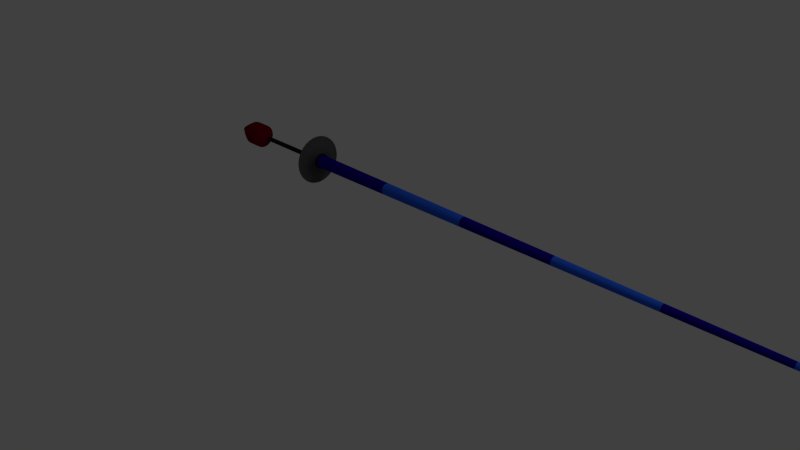# Source: blue_lance.blend  (saved by Blender 2.75.0; exported with 4.5.12 LTS)
import bpy
from mathutils import Matrix  # noqa: F401  (used for matrix-valued properties, if any)

bpy.ops.wm.read_factory_settings(use_empty=True)
scene = bpy.context.scene
scene.name = 'Scene'

# ---- collections
col_collection_1 = bpy.data.collections.new('Collection 1'); scene.collection.children.link(col_collection_1)

# ---- materials (node trees are filled in below, after node groups)
mat_base_metal = bpy.data.materials.new('Base Metal')
mat_base_metal.alpha_threshold = 0.0
mat_base_metal.use_transparent_shadow = False
mat_base_metal.diffuse_color = (0.08714, 0.08353, 0.08428, 1.0)
mat_base_metal.specular_color = (0.967, 0.8795, 1.0)
mat_base_metal.roughness = 0.5
mat_dark_stripes_002 = bpy.data.materials.new('Dark Stripes.002')
mat_dark_stripes_002.alpha_threshold = 0.0
mat_dark_stripes_002.use_transparent_shadow = False
mat_dark_stripes_002.diffuse_color = (0.009094, 0.0, 0.2957, 1.0)
mat_dark_stripes_002.specular_color = (0.01754, 0.0, 1.0)
mat_dark_stripes_002.roughness = 0.5
mat_material_001 = bpy.data.materials.new('Material.001')
mat_material_001.alpha_threshold = 0.0
mat_material_001.use_transparent_shadow = False
mat_material_001.diffuse_color = (0.02259, 0.1147, 0.8, 1.0)
mat_material_001.specular_color = (0.1728, 0.4327, 1.0)
mat_material_001.roughness = 0.5
mat_black_bits = bpy.data.materials.new('Black Bits')
mat_black_bits.alpha_threshold = 0.0
mat_black_bits.use_transparent_shadow = False
mat_black_bits.diffuse_color = (0.01739, 0.01739, 0.01739, 1.0)
mat_black_bits.specular_color = (0.1523, 0.1523, 0.1523)
mat_black_bits.roughness = 0.5
mat_rubber_bits = bpy.data.materials.new('Rubber Bits')
mat_rubber_bits.alpha_threshold = 0.0
mat_rubber_bits.use_transparent_shadow = False
mat_rubber_bits.diffuse_color = (0.1734, 2.183e-05, 0.009909, 1.0)
mat_rubber_bits.specular_color = (0.214, 0.0, 0.007409)
mat_rubber_bits.roughness = 0.5

# ---- material node trees

# ---- world
world_world = bpy.data.worlds.new('World'); scene.world = world_world
world_world.color = (0.05088, 0.05088, 0.05088)
world_world.use_sun_shadow = False
world_world.sun_shadow_jitter_overblur = 0.0
world_world.cycles.sampling_method = 'MANUAL'
world_world.cycles.sample_map_resolution = 256

# ---- cameras
cam_camera = bpy.data.cameras.new('Camera')
cam_camera.clip_end = 100.0
cam_camera.lens = 35.0
cam_camera.sensor_width = 32.0
cam_camera.sensor_height = 18.0
cam_camera.ortho_scale = 7.314
cam_camera.dof.focus_distance = 0.0
cam_camera.dof.aperture_fstop = 128.0

# ---- lights
light_lamp = bpy.data.lights.new('Lamp', 'POINT')
light_lamp.transmission_factor = 0.0
light_lamp.cutoff_distance = 30.0
light_lamp.energy = 100.0
light_lamp.shadow_buffer_clip_start = 1.001
light_lamp.shadow_soft_size = 0.1
light_lamp.shadow_maximum_resolution = 0.006
light_lamp.use_absolute_resolution = True
light_lamp.cycles.use_multiple_importance_sampling = False

# ---- meshes
me_cylinder = bpy.data.meshes.new('Cylinder')
me_cylinder.from_pydata([(1.056e-07, 0.08405, -1.0), (-2.532e-07, 0.01689, 7.877), (0.0164, 0.08243, -1.0), (0.003294, 0.01656, 7.877), (0.03216, 0.07765, -1.0), (0.006462, 0.0156, 7.877), (0.04669, 0.06988, -1.0), (0.009381, 0.01404, 7.877), (0.05943, 0.05943, -1.0), (0.01194, 0.01194, 7.877), (0.06988, 0.04669, -1.0), (0.01404, 0.009381, 7.877), (0.07765, 0.03216, -1.0), (0.0156, 0.006462, 7.877), (0.08243, 0.0164, -1.0), (0.01656, 0.003295, 7.877), (0.08404, 2.695e-07, -1.0), (0.01689, 2.822e-07, 7.877), (0.08243, -0.0164, -1.0), (0.01656, -0.003294, 7.877), (0.07765, -0.03216, -1.0), (0.0156, -0.006462, 7.877), (0.06988, -0.04669, -1.0), (0.01404, -0.009381, 7.877), (0.05943, -0.05943, -1.0), (0.01194, -0.01194, 7.877), (0.04669, -0.06988, -1.0), (0.009381, -0.01404, 7.877), (0.03216, -0.07765, -1.0), (0.006462, -0.0156, 7.877), (0.0164, -0.08243, -1.0), (0.003294, -0.01656, 7.877), (7.823e-08, -0.08404, -1.0), (-2.587e-07, -0.01689, 7.877), (-0.0164, -0.08243, -1.0), (-0.003294, -0.01656, 7.877), (-0.03216, -0.07765, -1.0), (-0.006462, -0.0156, 7.877), (-0.04669, -0.06988, -1.0), (-0.009381, -0.01404, 7.877), (-0.05943, -0.05943, -1.0), (-0.01194, -0.01194, 7.877), (-0.06988, -0.04669, -1.0), (-0.01404, -0.009381, 7.877), (-0.07765, -0.03216, -1.0), (-0.0156, -0.006462, 7.877), (-0.08243, -0.0164, -1.0), (-0.01656, -0.003294, 7.877), (-0.08404, 3.443e-07, -1.0), (-0.01689, 2.972e-07, 7.877), (-0.08243, 0.0164, -1.0), (-0.01656, 0.003295, 7.877), (-0.07765, 0.03216, -1.0), (-0.0156, 0.006462, 7.877), (-0.06988, 0.04669, -1.0), (-0.01404, 0.009381, 7.877), (-0.05943, 0.05943, -1.0), (-0.01194, 0.01194, 7.877), (-0.04669, 0.06988, -1.0), (-0.009381, 0.01404, 7.877), (-0.03216, 0.07765, -1.0), (-0.006462, 0.0156, 7.877), (-0.0164, 0.08243, -1.0), (-0.003294, 0.01656, 7.877), (1.074e-07, 0.05483, -1.0), (0.0107, 0.05378, -1.0), (0.02098, 0.05066, -1.0), (0.03046, 0.04559, -1.0), (0.03877, 0.03877, -1.0), (0.04559, 0.03046, -1.0), (0.05066, 0.02098, -1.0), (0.05378, 0.0107, -1.0), (0.05483, 2.768e-07, -1.0), (0.05378, -0.0107, -1.0), (0.05066, -0.02098, -1.0), (0.04559, -0.03046, -1.0), (0.03877, -0.03877, -1.0), (0.03046, -0.04559, -1.0), (0.02098, -0.05066, -1.0), (0.0107, -0.05378, -1.0), (8.954e-08, -0.05483, -1.0), (-0.0107, -0.05378, -1.0), (-0.02098, -0.05066, -1.0), (-0.03046, -0.04559, -1.0), (-0.03877, -0.03877, -1.0), (-0.04559, -0.03046, -1.0), (-0.05066, -0.02098, -1.0), (-0.05378, -0.0107, -1.0), (-0.05483, 3.256e-07, -1.0), (-0.05378, 0.0107, -1.0), (-0.05066, 0.02098, -1.0), (-0.04559, 0.03046, -1.0), (-0.03877, 0.03877, -1.0), (-0.03046, 0.04559, -1.0), (-0.02098, 0.05066, -1.0), (-0.0107, 0.05378, -1.0), (-9.611e-09, 0.05483, -1.05), (0.0107, 0.05378, -1.05), (0.02098, 0.05066, -1.05), (0.03046, 0.04559, -1.05), (0.03877, 0.03877, -1.05), (0.04559, 0.03046, -1.05), (0.05066, 0.02098, -1.05), (0.05378, 0.0107, -1.05), (0.05483, 2.768e-07, -1.05), (0.05378, -0.0107, -1.05), (0.05066, -0.02098, -1.05), (0.04559, -0.03046, -1.05), (0.03877, -0.03877, -1.05), (0.03046, -0.04559, -1.05), (0.02098, -0.05066, -1.05), (0.0107, -0.05378, -1.05), (-2.748e-08, -0.05483, -1.05), (-0.0107, -0.05378, -1.05), (-0.02098, -0.05066, -1.05), (-0.03046, -0.04559, -1.05), (-0.03877, -0.03877, -1.05), (-0.04559, -0.03046, -1.05), (-0.05066, -0.02098, -1.05), (-0.05378, -0.0107, -1.05), (-0.05483, 3.256e-07, -1.05), (-0.05378, 0.0107, -1.05), (-0.05066, 0.02098, -1.05), (-0.04559, 0.03046, -1.05), (-0.03877, 0.03877, -1.05), (-0.03046, 0.04559, -1.05), (-0.02098, 0.05066, -1.05), (-0.0107, 0.05378, -1.05), (-8.482e-09, 0.02987, -1.05), (0.005828, 0.0293, -1.05), (0.01143, 0.0276, -1.05), (0.0166, 0.02484, -1.05), (0.02112, 0.02112, -1.05), (0.02484, 0.0166, -1.05), (0.0276, 0.01143, -1.05), (0.0293, 0.005828, -1.05), (0.02987, 2.831e-07, -1.05), (0.0293, -0.005828, -1.05), (0.0276, -0.01143, -1.05), (0.02484, -0.0166, -1.05), (0.02112, -0.02112, -1.05), (0.0166, -0.02484, -1.05), (0.01143, -0.0276, -1.05), (0.005828, -0.0293, -1.05), (-1.822e-08, -0.02987, -1.05), (-0.005828, -0.0293, -1.05), (-0.01143, -0.0276, -1.05), (-0.0166, -0.02484, -1.05), (-0.02112, -0.02112, -1.05), (-0.02484, -0.0166, -1.05), (-0.0276, -0.01143, -1.05), (-0.0293, -0.005828, -1.05), (-0.02987, 3.097e-07, -1.05), (-0.0293, 0.005828, -1.05), (-0.0276, 0.01143, -1.05), (-0.02484, 0.0166, -1.05), (-0.02112, 0.02112, -1.05), (-0.0166, 0.02484, -1.05), (-0.01143, 0.0276, -1.05), (-0.005828, 0.0293, -1.05), (6.36e-07, 0.02987, -2.157), (0.005829, 0.0293, -2.157), (0.01143, 0.0276, -2.157), (0.0166, 0.02484, -2.157), (0.02112, 0.02112, -2.157), (0.02484, 0.0166, -2.157), (0.0276, 0.01143, -2.157), (0.0293, 0.005828, -2.157), (0.02987, 2.831e-07, -2.157), (0.0293, -0.005828, -2.157), (0.0276, -0.01143, -2.157), (0.02484, -0.0166, -2.157), (0.02112, -0.02112, -2.157), (0.0166, -0.02484, -2.157), (0.01143, -0.0276, -2.157), (0.005829, -0.0293, -2.157), (6.262e-07, -0.02987, -2.157), (-0.005827, -0.0293, -2.157), (-0.01143, -0.0276, -2.157), (-0.0166, -0.02484, -2.157), (-0.02112, -0.02112, -2.157), (-0.02484, -0.0166, -2.157), (-0.0276, -0.01143, -2.157), (-0.0293, -0.005828, -2.157), (-0.02987, 3.097e-07, -2.157), (-0.0293, 0.005828, -2.157), (-0.0276, 0.01143, -2.157), (-0.02484, 0.0166, -2.157), (-0.02112, 0.02112, -2.157), (-0.0166, 0.02484, -2.157), (-0.01143, 0.0276, -2.157), (-0.005827, 0.0293, -2.157), (6.275e-07, 0.1586, -2.287), (0.03094, 0.1555, -2.287), (0.06069, 0.1465, -2.287), (0.0881, 0.1319, -2.287), (0.1121, 0.1121, -2.287), (0.1319, 0.0881, -2.287), (0.1465, 0.06068, -2.287), (0.1555, 0.03094, -2.287), (0.1586, 2.49e-07, -2.287), (0.1555, -0.03094, -2.287), (0.1465, -0.06068, -2.287), (0.1319, -0.0881, -2.287), (0.1121, -0.1121, -2.287), (0.0881, -0.1319, -2.287), (0.06069, -0.1465, -2.287), (0.03094, -0.1555, -2.287), (5.758e-07, -0.1586, -2.287), (-0.03094, -0.1555, -2.287), (-0.06068, -0.1465, -2.287), (-0.0881, -0.1319, -2.287), (-0.1121, -0.1121, -2.287), (-0.1319, -0.0881, -2.287), (-0.1465, -0.06068, -2.287), (-0.1555, -0.03094, -2.287), (-0.1586, 3.902e-07, -2.287), (-0.1555, 0.03094, -2.287), (-0.1465, 0.06068, -2.287), (-0.1319, 0.0881, -2.287), (-0.1121, 0.1121, -2.287), (-0.0881, 0.1319, -2.287), (-0.06068, 0.1465, -2.287), (-0.03094, 0.1555, -2.287), (3.979e-07, 0.1586, -2.489), (0.03094, 0.1555, -2.489), (0.06068, 0.1465, -2.489), (0.0881, 0.1319, -2.489), (0.1121, 0.1121, -2.489), (0.1319, 0.0881, -2.489), (0.1465, 0.06068, -2.489), (0.1555, 0.03094, -2.489), (0.1586, 2.49e-07, -2.489), (0.1555, -0.03094, -2.489), (0.1465, -0.06068, -2.489), (0.1319, -0.0881, -2.489), (0.1121, -0.1121, -2.489), (0.0881, -0.1319, -2.489), (0.06068, -0.1465, -2.489), (0.03094, -0.1555, -2.489), (3.462e-07, -0.1586, -2.489), (-0.03094, -0.1555, -2.489), (-0.06068, -0.1465, -2.489), (-0.0881, -0.1319, -2.489), (-0.1121, -0.1121, -2.489), (-0.1319, -0.0881, -2.489), (-0.1465, -0.06068, -2.489), (-0.1555, -0.03094, -2.489), (-0.1586, 3.902e-07, -2.489), (-0.1555, 0.03094, -2.489), (-0.1465, 0.06068, -2.489), (-0.1319, 0.0881, -2.489), (-0.1121, 0.1121, -2.489), (-0.0881, 0.1319, -2.489), (-0.06068, 0.1465, -2.489), (-0.03094, 0.1555, -2.489), (4.059e-07, 0.1023, -2.603), (0.01996, 0.1003, -2.603), (0.03914, 0.0945, -2.603), (0.05683, 0.08505, -2.603), (0.07233, 0.07233, -2.603), (0.08505, 0.05683, -2.603), (0.0945, 0.03914, -2.603), (0.1003, 0.01996, -2.603), (0.1023, 2.651e-07, -2.603), (0.1003, -0.01996, -2.603), (0.0945, -0.03914, -2.603), (0.08505, -0.05683, -2.603), (0.07233, -0.07233, -2.603), (0.05683, -0.08505, -2.603), (0.03914, -0.0945, -2.603), (0.01996, -0.1003, -2.603), (3.726e-07, -0.1023, -2.603), (-0.01996, -0.1003, -2.603), (-0.03914, -0.0945, -2.603), (-0.05683, -0.08505, -2.603), (-0.07233, -0.07233, -2.603), (-0.08505, -0.05683, -2.603), (-0.0945, -0.03914, -2.603), (-0.1003, -0.01996, -2.603), (-0.1023, 3.562e-07, -2.603), (-0.1003, 0.01996, -2.603), (-0.0945, 0.03914, -2.603), (-0.08505, 0.05683, -2.603), (-0.07233, 0.07233, -2.603), (-0.05683, 0.08505, -2.603), (-0.03914, 0.0945, -2.603), (-0.01996, 0.1003, -2.603), (4.76e-07, 0.03882, -2.712), (0.007574, 0.03807, -2.712), (0.01486, 0.03586, -2.712), (0.02157, 0.03228, -2.712), (0.02745, 0.02745, -2.712), (0.03228, 0.02157, -2.712), (0.03587, 0.01486, -2.712), (0.03807, 0.007574, -2.712), (0.03882, 2.815e-07, -2.712), (0.03807, -0.007573, -2.712), (0.03587, -0.01486, -2.712), (0.03228, -0.02157, -2.712), (0.02745, -0.02745, -2.712), (0.02157, -0.03228, -2.712), (0.01486, -0.03586, -2.712), (0.007574, -0.03807, -2.712), (4.633e-07, -0.03882, -2.712), (-0.007573, -0.03807, -2.712), (-0.01486, -0.03586, -2.712), (-0.02157, -0.03228, -2.712), (-0.02745, -0.02745, -2.712), (-0.03228, -0.02157, -2.712), (-0.03586, -0.01486, -2.712), (-0.03807, -0.007573, -2.712), (-0.03882, 3.16e-07, -2.712), (-0.03807, 0.007574, -2.712), (-0.03586, 0.01486, -2.712), (-0.03228, 0.02157, -2.712), (-0.02745, 0.02745, -2.712), (-0.02157, 0.03228, -2.712), (-0.01486, 0.03586, -2.712), (-0.007573, 0.03807, -2.712), (1.046e-07, 0.1008, -1.0), (0.01967, 0.09888, -1.0), (0.03858, 0.09314, -1.0), (0.05601, 0.08382, -1.0), (0.07129, 0.07129, -1.0), (0.08382, 0.05601, -1.0), (0.09314, 0.03858, -1.0), (0.09888, 0.01967, -1.0), (0.1008, 2.653e-07, -1.0), (0.09888, -0.01967, -1.0), (0.09314, -0.03858, -1.0), (0.08382, -0.05601, -1.0), (0.07129, -0.07129, -1.0), (0.05601, -0.08382, -1.0), (0.03858, -0.09314, -1.0), (0.01967, -0.09888, -1.0), (7.174e-08, -0.1008, -1.0), (-0.01967, -0.09888, -1.0), (-0.03858, -0.09314, -1.0), (-0.05601, -0.08382, -1.0), (-0.07129, -0.07129, -1.0), (-0.08382, -0.05601, -1.0), (-0.09314, -0.03858, -1.0), (-0.09888, -0.01967, -1.0), (-0.1008, 3.55e-07, -1.0), (-0.09888, 0.01967, -1.0), (-0.09314, 0.03858, -1.0), (-0.08382, 0.05601, -1.0), (-0.07129, 0.07129, -1.0), (-0.05601, 0.08382, -1.0), (-0.03858, 0.09314, -1.0), (-0.01967, 0.09888, -1.0), (1.034e-07, 0.1008, -0.9728), (0.01967, 0.09888, -0.9728), (0.03858, 0.09314, -0.9728), (0.05601, 0.08382, -0.9728), (0.07129, 0.07129, -0.9728), (0.08382, 0.05601, -0.9728), (0.09314, 0.03858, -0.9728), (0.09888, 0.01967, -0.9728), (0.1008, 2.653e-07, -0.9728), (0.09888, -0.01967, -0.9728), (0.09314, -0.03858, -0.9728), (0.08382, -0.05601, -0.9728), (0.07129, -0.07129, -0.9728), (0.05601, -0.08382, -0.9728), (0.03858, -0.09314, -0.9728), (0.01967, -0.09888, -0.9728), (7.055e-08, -0.1008, -0.9728), (-0.01967, -0.09888, -0.9728), (-0.03858, -0.09314, -0.9728), (-0.05601, -0.08382, -0.9728), (-0.07129, -0.07129, -0.9728), (-0.08382, -0.05601, -0.9728), (-0.09314, -0.03858, -0.9728), (-0.09888, -0.01967, -0.9728), (-0.1008, 3.55e-07, -0.9728), (-0.09888, 0.01967, -0.9728), (-0.09314, 0.03858, -0.9728), (-0.08382, 0.05601, -0.9728), (-0.07129, 0.07129, -0.9728), (-0.05601, 0.08382, -0.9728), (-0.03858, 0.09314, -0.9728), (-0.01967, 0.09888, -0.9728), (1.052e-07, 0.08088, -0.9728), (0.01578, 0.07932, -0.9728), (0.03095, 0.07472, -0.9728), (0.04493, 0.06725, -0.9728), (0.05719, 0.05719, -0.9728), (0.06725, 0.04493, -0.9728), (0.07472, 0.03095, -0.9728), (0.07932, 0.01578, -0.9728), (0.08088, 2.701e-07, -0.9728), (0.07932, -0.01578, -0.9728), (0.07472, -0.03095, -0.9728), (0.06725, -0.04493, -0.9728), (0.05719, -0.05719, -0.9728), (0.04493, -0.06725, -0.9728), (0.03095, -0.07472, -0.9728), (0.01578, -0.07932, -0.9728), (7.885e-08, -0.08088, -0.9728), (-0.01578, -0.07932, -0.9728), (-0.03095, -0.07472, -0.9728), (-0.04493, -0.06725, -0.9728), (-0.05719, -0.05719, -0.9728), (-0.06725, -0.04493, -0.9728), (-0.07472, -0.03095, -0.9728), (-0.07932, -0.01578, -0.9728), (-0.08088, 3.421e-07, -0.9728), (-0.07932, 0.01578, -0.9728), (-0.07472, 0.03095, -0.9728), (-0.06725, 0.04493, -0.9728), (-0.05719, 0.05719, -0.9728), (-0.04493, 0.06725, -0.9728), (-0.03095, 0.07472, -0.9728), (-0.01578, 0.07932, -0.9728), (9.31e-08, 0.3101, -1.061), (0.06051, 0.3042, -1.061), (0.1187, 0.2865, -1.061), (0.1723, 0.2579, -1.061), (0.2193, 0.2193, -1.061), (0.2579, 0.1723, -1.061), (0.2865, 0.1187, -1.061), (0.3042, 0.06051, -1.061), (0.3101, 2.164e-07, -1.061), (0.3042, -0.06051, -1.061), (0.2865, -0.1187, -1.061), (0.2579, -0.1723, -1.061), (0.2193, -0.2193, -1.061), (0.1723, -0.2579, -1.061), (0.1187, -0.2865, -1.061), (0.06051, -0.3042, -1.061), (-7.963e-09, -0.3101, -1.061), (-0.06051, -0.3042, -1.061), (-0.1187, -0.2865, -1.061), (-0.1723, -0.2579, -1.061), (-0.2193, -0.2193, -1.061), (-0.2579, -0.1723, -1.061), (-0.2865, -0.1187, -1.061), (-0.3042, -0.06051, -1.061), (-0.3101, 4.924e-07, -1.061), (-0.3042, 0.06051, -1.061), (-0.2865, 0.1187, -1.061), (-0.2579, 0.1723, -1.061), (-0.2193, 0.2193, -1.061), (-0.1723, 0.2579, -1.061), (-0.1187, 0.2865, -1.061), (-0.06051, 0.3042, -1.061), (5.436e-08, 0.07445, 0.2681), (3.108e-09, 0.06486, 1.536), (-4.815e-08, 0.05526, 2.804), (-9.94e-08, 0.04567, 4.073), (-1.507e-07, 0.03607, 5.341), (-2.019e-07, 0.02648, 6.609), (0.005166, 0.02597, 6.609), (0.007038, 0.03538, 5.341), (0.008909, 0.04479, 4.073), (0.01078, 0.0542, 2.804), (0.01265, 0.06361, 1.536), (0.01452, 0.07302, 0.2681), (0.01013, 0.02446, 6.609), (0.0138, 0.03333, 5.341), (0.01748, 0.04219, 4.073), (0.02115, 0.05106, 2.804), (0.02482, 0.05992, 1.536), (0.02849, 0.06878, 0.2681), (0.01471, 0.02202, 6.609), (0.02004, 0.02999, 5.341), (0.02537, 0.03797, 4.073), (0.0307, 0.04595, 2.804), (0.03603, 0.05393, 1.536), (0.04136, 0.0619, 0.2681), (0.01872, 0.01872, 6.609), (0.02551, 0.02551, 5.341), (0.03229, 0.03229, 4.073), (0.03908, 0.03908, 2.804), (0.04586, 0.04586, 1.536), (0.05264, 0.05264, 0.2681), (0.02202, 0.01471, 6.609), (0.02999, 0.02004, 5.341), (0.03797, 0.02537, 4.073), (0.04595, 0.0307, 2.804), (0.05393, 0.03603, 1.536), (0.0619, 0.04136, 0.2681), (0.02446, 0.01013, 6.609), (0.03333, 0.01381, 5.341), (0.04219, 0.01748, 4.073), (0.05106, 0.02115, 2.804), (0.05992, 0.02482, 1.536), (0.06878, 0.02849, 0.2681), (0.02597, 0.005166, 6.609), (0.03538, 0.007038, 5.341), (0.04479, 0.00891, 4.073), (0.0542, 0.01078, 2.804), (0.06361, 0.01265, 1.536), (0.07302, 0.01452, 0.2681), (0.02648, 2.804e-07, 6.609), (0.03607, 2.785e-07, 5.341), (0.04567, 2.767e-07, 4.073), (0.05526, 2.749e-07, 2.804), (0.06486, 2.731e-07, 1.536), (0.07445, 2.713e-07, 0.2681), (0.02597, -0.005166, 6.609), (0.03538, -0.007037, 5.341), (0.04479, -0.008909, 4.073), (0.0542, -0.01078, 2.804), (0.06361, -0.01265, 1.536), (0.07302, -0.01452, 0.2681), (0.02446, -0.01013, 6.609), (0.03333, -0.0138, 5.341), (0.04219, -0.01748, 4.073), (0.05106, -0.02115, 2.804), (0.05992, -0.02482, 1.536), (0.06878, -0.02849, 0.2681), (0.02202, -0.01471, 6.609), (0.02999, -0.02004, 5.341), (0.03797, -0.02537, 4.073), (0.04595, -0.0307, 2.804), (0.05393, -0.03603, 1.536), (0.0619, -0.04136, 0.2681), (0.01872, -0.01872, 6.609), (0.02551, -0.02551, 5.341), (0.03229, -0.03229, 4.073), (0.03908, -0.03908, 2.804), (0.04586, -0.04586, 1.536), (0.05264, -0.05264, 0.2681), (0.01471, -0.02202, 6.609), (0.02004, -0.02999, 5.341), (0.02537, -0.03797, 4.073), (0.0307, -0.04595, 2.804), (0.03603, -0.05393, 1.536), (0.04136, -0.0619, 0.2681), (0.01013, -0.02446, 6.609), (0.0138, -0.03333, 5.341), (0.01748, -0.04219, 4.073), (0.02115, -0.05106, 2.804), (0.02482, -0.05992, 1.536), (0.02849, -0.06878, 0.2681), (0.005166, -0.02597, 6.609), (0.007038, -0.03538, 5.341), (0.008909, -0.04479, 4.073), (0.01078, -0.0542, 2.804), (0.01265, -0.06361, 1.536), (0.01452, -0.07302, 0.2681), (-2.105e-07, -0.02648, 6.609), (-1.624e-07, -0.03607, 5.341), (-1.143e-07, -0.04567, 4.073), (-6.616e-08, -0.05526, 2.804), (-1.803e-08, -0.06486, 1.536), (3.01e-08, -0.07445, 0.2681), (-0.005166, -0.02597, 6.609), (-0.007038, -0.03538, 5.341), (-0.00891, -0.04479, 4.073), (-0.01078, -0.0542, 2.804), (-0.01265, -0.06361, 1.536), (-0.01452, -0.07302, 0.2681), (-0.01013, -0.02446, 6.609), (-0.01381, -0.03333, 5.341), (-0.01748, -0.04219, 4.073), (-0.02115, -0.05106, 2.804), (-0.02482, -0.05992, 1.536), (-0.02849, -0.06878, 0.2681), (-0.01471, -0.02202, 6.609), (-0.02004, -0.02999, 5.341), (-0.02537, -0.03797, 4.073), (-0.0307, -0.04595, 2.804), (-0.03603, -0.05393, 1.536), (-0.04136, -0.0619, 0.2681), (-0.01872, -0.01872, 6.609), (-0.02551, -0.02551, 5.341), (-0.03229, -0.03229, 4.073), (-0.03908, -0.03908, 2.804), (-0.04586, -0.04586, 1.536), (-0.05264, -0.05264, 0.2681), (-0.02202, -0.01471, 6.609), (-0.02999, -0.02004, 5.341), (-0.03797, -0.02537, 4.073), (-0.04595, -0.0307, 2.804), (-0.05393, -0.03603, 1.536), (-0.0619, -0.04136, 0.2681), (-0.02446, -0.01013, 6.609), (-0.03333, -0.0138, 5.341), (-0.04219, -0.01748, 4.073), (-0.05106, -0.02115, 2.804), (-0.05992, -0.02482, 1.536), (-0.06878, -0.02849, 0.2681), (-0.02597, -0.005166, 6.609), (-0.03538, -0.007037, 5.341), (-0.04479, -0.008909, 4.073), (-0.0542, -0.01078, 2.804), (-0.06361, -0.01265, 1.536), (-0.07302, -0.01452, 0.2681), (-0.02648, 3.039e-07, 6.609), (-0.03607, 3.106e-07, 5.341), (-0.04567, 3.174e-07, 4.073), (-0.05526, 3.241e-07, 2.804), (-0.06486, 3.308e-07, 1.536), (-0.07445, 3.376e-07, 0.2681), (-0.02597, 0.005166, 6.609), (-0.03538, 0.007038, 5.341), (-0.04479, 0.00891, 4.073), (-0.0542, 0.01078, 2.804), (-0.06361, 0.01265, 1.536), (-0.07302, 0.01452, 0.2681), (-0.02446, 0.01013, 6.609), (-0.03333, 0.01381, 5.341), (-0.04219, 0.01748, 4.073), (-0.05106, 0.02115, 2.804), (-0.05992, 0.02482, 1.536), (-0.06878, 0.02849, 0.2681), (-0.02202, 0.01471, 6.609), (-0.02999, 0.02004, 5.341), (-0.03797, 0.02537, 4.073), (-0.04595, 0.0307, 2.804), (-0.05393, 0.03603, 1.536), (-0.0619, 0.04136, 0.2681), (-0.01872, 0.01872, 6.609), (-0.02551, 0.02551, 5.341), (-0.03229, 0.03229, 4.073), (-0.03908, 0.03908, 2.804), (-0.04586, 0.04586, 1.536), (-0.05264, 0.05264, 0.2681), (-0.01471, 0.02202, 6.609), (-0.02004, 0.02999, 5.341), (-0.02537, 0.03797, 4.073), (-0.0307, 0.04595, 2.804), (-0.03603, 0.05393, 1.536), (-0.04136, 0.0619, 0.2681), (-0.01013, 0.02446, 6.609), (-0.01381, 0.03333, 5.341), (-0.01748, 0.04219, 4.073), (-0.02115, 0.05106, 2.804), (-0.02482, 0.05992, 1.536), (-0.02849, 0.06878, 0.2681), (-0.005166, 0.02597, 6.609), (-0.007038, 0.03538, 5.341), (-0.008909, 0.04479, 4.073), (-0.01078, 0.0542, 2.804), (-0.01265, 0.06361, 1.536), (-0.01452, 0.07302, 0.2681), (-0.01143, -0.0276, -1.27), (-0.005828, -0.0293, -1.27), (0.02484, 0.0166, -1.27), (0.02112, 0.02112, -1.27), (1.196e-07, 0.02987, -1.27), (-0.005828, 0.0293, -1.27), (-0.0166, -0.02484, -1.27), (0.0276, 0.01143, -1.27), (-0.02112, -0.02112, -1.27), (0.0293, 0.005828, -1.27), (-0.02484, -0.0166, -1.27), (0.02987, 2.831e-07, -1.27), (-0.0276, -0.01143, -1.27), (0.0293, -0.005828, -1.27), (-0.0293, -0.005828, -1.27), (0.0276, -0.01143, -1.27), (-0.02987, 3.097e-07, -1.27), (0.02484, -0.0166, -1.27), (-0.0293, 0.005828, -1.27), (0.02112, -0.02112, -1.27), (-0.0276, 0.01143, -1.27), (0.0166, -0.02484, -1.27), (-0.02484, 0.0166, -1.27), (0.01143, -0.0276, -1.27), (0.005828, 0.0293, -1.27), (-0.02112, 0.02112, -1.27), (0.005828, -0.0293, -1.27), (0.01143, 0.0276, -1.27), (-0.0166, 0.02484, -1.27), (1.098e-07, -0.02987, -1.27), (0.0166, 0.02484, -1.27), (-0.01143, 0.0276, -1.27), (9.277e-08, 0.3181, -1.061), (0.06207, 0.312, -1.061), (0.1217, 0.2939, -1.061), (0.1768, 0.2645, -1.061), (0.225, 0.225, -1.061), (0.2645, 0.1768, -1.061), (0.2939, 0.1217, -1.061), (0.312, 0.06207, -1.061), (0.3181, 2.143e-07, -1.061), (0.312, -0.06207, -1.061), (0.2939, -0.1217, -1.061), (0.2645, -0.1768, -1.061), (0.225, -0.225, -1.061), (0.1768, -0.2645, -1.061), (0.1217, -0.2939, -1.061), (0.06207, -0.312, -1.061), (-1.089e-08, -0.3181, -1.061), (-0.06207, -0.312, -1.061), (-0.1217, -0.2939, -1.061), (-0.1768, -0.2645, -1.061), (-0.225, -0.225, -1.061), (-0.2645, -0.1767, -1.061), (-0.2939, -0.1217, -1.061), (-0.312, -0.06207, -1.061), (-0.3181, 4.975e-07, -1.061), (-0.312, 0.06207, -1.061), (-0.2939, 0.1217, -1.061), (-0.2645, 0.1768, -1.061), (-0.225, 0.225, -1.061), (-0.1767, 0.2645, -1.061), (-0.1217, 0.2939, -1.061), (-0.06207, 0.312, -1.061), (-0.001382, 0.3182, -1.067), (0.06068, 0.3121, -1.067), (0.1204, 0.294, -1.067), (0.1754, 0.2646, -1.067), (0.2236, 0.225, -1.067), (0.2631, 0.1768, -1.067), (0.2925, 0.1218, -1.067), (0.3106, 0.06213, -1.067), (0.3168, 6.365e-05, -1.067), (0.3106, -0.062, -1.067), (0.2925, -0.1217, -1.067), (0.2631, -0.1767, -1.067), (0.2236, -0.2249, -1.067), (0.1754, -0.2645, -1.067), (0.1204, -0.2939, -1.067), (0.06068, -0.312, -1.067), (-0.001382, -0.3181, -1.067), (-0.06345, -0.312, -1.067), (-0.1231, -0.2939, -1.067), (-0.1781, -0.2645, -1.067), (-0.2263, -0.2249, -1.067), (-0.2659, -0.1767, -1.067), (-0.2953, -0.1217, -1.067), (-0.3134, -0.062, -1.067), (-0.3195, 6.394e-05, -1.067), (-0.3134, 0.06213, -1.067), (-0.2953, 0.1218, -1.067), (-0.2659, 0.1768, -1.067), (-0.2263, 0.225, -1.067), (-0.1781, 0.2646, -1.067), (-0.1231, 0.294, -1.067), (-0.06345, 0.3121, -1.067), (-0.001382, 0.3098, -1.067), (0.05905, 0.3039, -1.067), (0.1172, 0.2862, -1.067), (0.1707, 0.2576, -1.067), (0.2176, 0.2191, -1.067), (0.2562, 0.1721, -1.067), (0.2848, 0.1186, -1.067), (0.3024, 0.06049, -1.067), (0.3084, 6.365e-05, -1.067), (0.3024, -0.06036, -1.067), (0.2848, -0.1185, -1.067), (0.2562, -0.172, -1.067), (0.2176, -0.219, -1.067), (0.1707, -0.2575, -1.067), (0.1172, -0.2861, -1.067), (0.05905, -0.3037, -1.067), (-0.001382, -0.3097, -1.067), (-0.06181, -0.3037, -1.067), (-0.1199, -0.2861, -1.067), (-0.1735, -0.2575, -1.067), (-0.2204, -0.219, -1.067), (-0.2589, -0.172, -1.067), (-0.2875, -0.1185, -1.067), (-0.3052, -0.06036, -1.067), (-0.3111, 6.393e-05, -1.067), (-0.3052, 0.06049, -1.067), (-0.2875, 0.1186, -1.067), (-0.2589, 0.1721, -1.067), (-0.2204, 0.2191, -1.067), (-0.1735, 0.2576, -1.067), (-0.1199, 0.2862, -1.067), (-0.06181, 0.3039, -1.067), (0.003401, 0.3086, -1.063), (0.06383, 0.3027, -1.063), (0.1219, 0.2851, -1.063), (0.1755, 0.2564, -1.063), (0.2224, 0.2179, -1.063), (0.2609, 0.171, -1.063), (0.2896, 0.1174, -1.063), (0.3072, 0.05933, -1.063), (0.3131, -0.001098, -1.063), (0.3072, -0.06153, -1.063), (0.2896, -0.1196, -1.063), (0.2609, -0.1732, -1.063), (0.2224, -0.2201, -1.063), (0.1755, -0.2586, -1.063), (0.1219, -0.2873, -1.063), (0.06383, -0.3049, -1.063), (0.003401, -0.3108, -1.063), (-0.05703, -0.3049, -1.063), (-0.1151, -0.2873, -1.063), (-0.1687, -0.2586, -1.063), (-0.2156, -0.2201, -1.063), (-0.2541, -0.1732, -1.063), (-0.2828, -0.1196, -1.063), (-0.3004, -0.06153, -1.063), (-0.3063, -0.001098, -1.063), (-0.3004, 0.05933, -1.063), (-0.2828, 0.1174, -1.063), (-0.2541, 0.171, -1.063), (-0.2156, 0.2179, -1.063), (-0.1687, 0.2564, -1.063), (-0.1151, 0.2851, -1.063), (-0.05703, 0.3027, -1.063)], [], [(453, 1, 3, 454), (454, 3, 5, 460), (460, 5, 7, 466), (466, 7, 9, 472), (472, 9, 11, 478), (478, 11, 13, 484), (484, 13, 15, 490), (490, 15, 17, 496), (496, 17, 19, 502), (502, 19, 21, 508), (508, 21, 23, 514), (514, 23, 25, 520), (520, 25, 27, 526), (526, 27, 29, 532), (532, 29, 31, 538), (538, 31, 33, 544), (544, 33, 35, 550), (550, 35, 37, 556), (556, 37, 39, 562), (562, 39, 41, 568), (568, 41, 43, 574), (574, 43, 45, 580), (580, 45, 47, 586), (586, 47, 49, 592), (592, 49, 51, 598), (598, 51, 53, 604), (604, 53, 55, 610), (610, 55, 57, 616), (616, 57, 59, 622), (622, 59, 61, 628), (3, 1, 63, 61, 59, 57, 55, 53, 51, 49, 47, 45, 43, 41, 39, 37, 35, 33, 31, 29, 27, 25, 23, 21, 19, 17, 15, 13, 11, 9, 7, 5), (634, 63, 1, 453), (628, 61, 63, 634), (8, 10, 69, 68), (75, 76, 108, 107), (26, 28, 78, 77), (44, 46, 87, 86), (0, 2, 65, 64), (62, 0, 64, 95), (18, 20, 74, 73), (36, 38, 83, 82), (54, 56, 92, 91), (10, 12, 70, 69), (28, 30, 79, 78), (46, 48, 88, 87), (2, 4, 66, 65), (20, 22, 75, 74), (38, 40, 84, 83), (56, 58, 93, 92), (12, 14, 71, 70), (30, 32, 80, 79), (48, 50, 89, 88), (4, 6, 67, 66), (22, 24, 76, 75), (40, 42, 85, 84), (58, 60, 94, 93), (14, 16, 72, 71), (32, 34, 81, 80), (50, 52, 90, 89), (6, 8, 68, 67), (24, 26, 77, 76), (42, 44, 86, 85), (60, 62, 95, 94), (16, 18, 73, 72), (34, 36, 82, 81), (52, 54, 91, 90), (110, 111, 143, 142), (89, 90, 122, 121), (76, 77, 109, 108), (90, 91, 123, 122), (77, 78, 110, 109), (64, 65, 97, 96), (91, 92, 124, 123), (78, 79, 111, 110), (65, 66, 98, 97), (92, 93, 125, 124), (79, 80, 112, 111), (66, 67, 99, 98), (93, 94, 126, 125), (80, 81, 113, 112), (67, 68, 100, 99), (94, 95, 127, 126), (81, 82, 114, 113), (68, 69, 101, 100), (95, 64, 96, 127), (82, 83, 115, 114), (69, 70, 102, 101), (83, 84, 116, 115), (70, 71, 103, 102), (84, 85, 117, 116), (71, 72, 104, 103), (85, 86, 118, 117), (72, 73, 105, 104), (86, 87, 119, 118), (73, 74, 106, 105), (87, 88, 120, 119), (74, 75, 107, 106), (88, 89, 121, 120), (641, 640, 178, 177), (97, 98, 130, 129), (124, 125, 157, 156), (111, 112, 144, 143), (98, 99, 131, 130), (125, 126, 158, 157), (112, 113, 145, 144), (99, 100, 132, 131), (126, 127, 159, 158), (113, 114, 146, 145), (100, 101, 133, 132), (127, 96, 128, 159), (114, 115, 147, 146), (101, 102, 134, 133), (115, 116, 148, 147), (102, 103, 135, 134), (116, 117, 149, 148), (103, 104, 136, 135), (117, 118, 150, 149), (104, 105, 137, 136), (118, 119, 151, 150), (105, 106, 138, 137), (119, 120, 152, 151), (106, 107, 139, 138), (120, 121, 153, 152), (107, 108, 140, 139), (121, 122, 154, 153), (108, 109, 141, 140), (122, 123, 155, 154), (109, 110, 142, 141), (96, 97, 129, 128), (123, 124, 156, 155), (180, 181, 213, 212), (643, 642, 165, 164), (645, 644, 160, 191), (640, 646, 179, 178), (642, 647, 166, 165), (646, 648, 180, 179), (647, 649, 167, 166), (648, 650, 181, 180), (649, 651, 168, 167), (650, 652, 182, 181), (651, 653, 169, 168), (652, 654, 183, 182), (653, 655, 170, 169), (654, 656, 184, 183), (655, 657, 171, 170), (656, 658, 185, 184), (657, 659, 172, 171), (658, 660, 186, 185), (659, 661, 173, 172), (660, 662, 187, 186), (661, 663, 174, 173), (644, 664, 161, 160), (662, 665, 188, 187), (663, 666, 175, 174), (664, 667, 162, 161), (665, 668, 189, 188), (666, 669, 176, 175), (667, 670, 163, 162), (668, 671, 190, 189), (669, 641, 177, 176), (670, 643, 164, 163), (671, 645, 191, 190), (215, 216, 248, 247), (167, 168, 200, 199), (181, 182, 214, 213), (168, 169, 201, 200), (182, 183, 215, 214), (169, 170, 202, 201), (183, 184, 216, 215), (170, 171, 203, 202), (184, 185, 217, 216), (171, 172, 204, 203), (185, 186, 218, 217), (172, 173, 205, 204), (186, 187, 219, 218), (173, 174, 206, 205), (160, 161, 193, 192), (187, 188, 220, 219), (174, 175, 207, 206), (161, 162, 194, 193), (188, 189, 221, 220), (175, 176, 208, 207), (162, 163, 195, 194), (189, 190, 222, 221), (176, 177, 209, 208), (163, 164, 196, 195), (190, 191, 223, 222), (177, 178, 210, 209), (164, 165, 197, 196), (191, 160, 192, 223), (178, 179, 211, 210), (165, 166, 198, 197), (179, 180, 212, 211), (166, 167, 199, 198), (250, 251, 283, 282), (202, 203, 235, 234), (216, 217, 249, 248), (203, 204, 236, 235), (217, 218, 250, 249), (204, 205, 237, 236), (218, 219, 251, 250), (205, 206, 238, 237), (192, 193, 225, 224), (219, 220, 252, 251), (206, 207, 239, 238), (193, 194, 226, 225), (220, 221, 253, 252), (207, 208, 240, 239), (194, 195, 227, 226), (221, 222, 254, 253), (208, 209, 241, 240), (195, 196, 228, 227), (222, 223, 255, 254), (209, 210, 242, 241), (196, 197, 229, 228), (223, 192, 224, 255), (210, 211, 243, 242), (197, 198, 230, 229), (211, 212, 244, 243), (198, 199, 231, 230), (212, 213, 245, 244), (199, 200, 232, 231), (213, 214, 246, 245), (200, 201, 233, 232), (214, 215, 247, 246), (201, 202, 234, 233), (258, 259, 291, 290), (237, 238, 270, 269), (224, 225, 257, 256), (251, 252, 284, 283), (238, 239, 271, 270), (225, 226, 258, 257), (252, 253, 285, 284), (239, 240, 272, 271), (226, 227, 259, 258), (253, 254, 286, 285), (240, 241, 273, 272), (227, 228, 260, 259), (254, 255, 287, 286), (241, 242, 274, 273), (228, 229, 261, 260), (255, 224, 256, 287), (242, 243, 275, 274), (229, 230, 262, 261), (243, 244, 276, 275), (230, 231, 263, 262), (244, 245, 277, 276), (231, 232, 264, 263), (245, 246, 278, 277), (232, 233, 265, 264), (246, 247, 279, 278), (233, 234, 266, 265), (247, 248, 280, 279), (234, 235, 267, 266), (248, 249, 281, 280), (235, 236, 268, 267), (249, 250, 282, 281), (236, 237, 269, 268), (288, 289, 290, 291, 292, 293, 294, 295, 296, 297, 298, 299, 300, 301, 302, 303, 304, 305, 306, 307, 308, 309, 310, 311, 312, 313, 314, 315, 316, 317, 318, 319), (285, 286, 318, 317), (272, 273, 305, 304), (259, 260, 292, 291), (286, 287, 319, 318), (273, 274, 306, 305), (260, 261, 293, 292), (287, 256, 288, 319), (274, 275, 307, 306), (261, 262, 294, 293), (275, 276, 308, 307), (262, 263, 295, 294), (276, 277, 309, 308), (263, 264, 296, 295), (277, 278, 310, 309), (264, 265, 297, 296), (278, 279, 311, 310), (265, 266, 298, 297), (279, 280, 312, 311), (266, 267, 299, 298), (280, 281, 313, 312), (267, 268, 300, 299), (281, 282, 314, 313), (268, 269, 301, 300), (282, 283, 315, 314), (269, 270, 302, 301), (256, 257, 289, 288), (283, 284, 316, 315), (270, 271, 303, 302), (257, 258, 290, 289), (284, 285, 317, 316), (271, 272, 304, 303), (10, 8, 324, 325), (28, 26, 333, 334), (46, 44, 342, 343), (2, 0, 320, 321), (0, 62, 351, 320), (20, 18, 329, 330), (38, 36, 338, 339), (56, 54, 347, 348), (12, 10, 325, 326), (30, 28, 334, 335), (48, 46, 343, 344), (4, 2, 321, 322), (22, 20, 330, 331), (40, 38, 339, 340), (58, 56, 348, 349), (14, 12, 326, 327), (32, 30, 335, 336), (50, 48, 344, 345), (6, 4, 322, 323), (24, 22, 331, 332), (42, 40, 340, 341), (60, 58, 349, 350), (16, 14, 327, 328), (34, 32, 336, 337), (52, 50, 345, 346), (8, 6, 323, 324), (26, 24, 332, 333), (44, 42, 341, 342), (62, 60, 350, 351), (18, 16, 328, 329), (36, 34, 337, 338), (54, 52, 346, 347), (329, 328, 360, 361), (343, 342, 374, 375), (330, 329, 361, 362), (344, 343, 375, 376), (331, 330, 362, 363), (345, 344, 376, 377), (332, 331, 363, 364), (346, 345, 377, 378), (333, 332, 364, 365), (347, 346, 378, 379), (334, 333, 365, 366), (321, 320, 352, 353), (348, 347, 379, 380), (335, 334, 366, 367), (322, 321, 353, 354), (349, 348, 380, 381), (336, 335, 367, 368), (323, 322, 354, 355), (350, 349, 381, 382), (337, 336, 368, 369), (324, 323, 355, 356), (351, 350, 382, 383), (338, 337, 369, 370), (325, 324, 356, 357), (320, 351, 383, 352), (339, 338, 370, 371), (326, 325, 357, 358), (340, 339, 371, 372), (327, 326, 358, 359), (341, 340, 372, 373), (328, 327, 359, 360), (342, 341, 373, 374), (364, 363, 395, 396), (378, 377, 409, 410), (365, 364, 396, 397), (379, 378, 410, 411), (366, 365, 397, 398), (353, 352, 384, 385), (380, 379, 411, 412), (367, 366, 398, 399), (354, 353, 385, 386), (381, 380, 412, 413), (368, 367, 399, 400), (355, 354, 386, 387), (382, 381, 413, 414), (369, 368, 400, 401), (356, 355, 387, 388), (383, 382, 414, 415), (370, 369, 401, 402), (357, 356, 388, 389), (352, 383, 415, 384), (371, 370, 402, 403), (358, 357, 389, 390), (372, 371, 403, 404), (359, 358, 390, 391), (373, 372, 404, 405), (360, 359, 391, 392), (374, 373, 405, 406), (361, 360, 392, 393), (375, 374, 406, 407), (362, 361, 393, 394), (376, 375, 407, 408), (363, 362, 394, 395), (377, 376, 408, 409), (328, 329, 425, 424), (342, 343, 439, 438), (329, 330, 426, 425), (343, 344, 440, 439), (330, 331, 427, 426), (344, 345, 441, 440), (331, 332, 428, 427), (345, 346, 442, 441), (332, 333, 429, 428), (346, 347, 443, 442), (333, 334, 430, 429), (320, 321, 417, 416), (347, 348, 444, 443), (334, 335, 431, 430), (321, 322, 418, 417), (348, 349, 445, 444), (335, 336, 432, 431), (322, 323, 419, 418), (349, 350, 446, 445), (336, 337, 433, 432), (323, 324, 420, 419), (350, 351, 447, 446), (337, 338, 434, 433), (324, 325, 421, 420), (351, 320, 416, 447), (338, 339, 435, 434), (325, 326, 422, 421), (339, 340, 436, 435), (326, 327, 423, 422), (340, 341, 437, 436), (327, 328, 424, 423), (341, 342, 438, 437), (60, 633, 639, 62), (633, 632, 638, 639), (632, 631, 637, 638), (631, 630, 636, 637), (630, 629, 635, 636), (629, 628, 634, 635), (62, 639, 448, 0), (639, 638, 449, 448), (638, 637, 450, 449), (637, 636, 451, 450), (636, 635, 452, 451), (635, 634, 453, 452), (58, 627, 633, 60), (627, 626, 632, 633), (626, 625, 631, 632), (625, 624, 630, 631), (624, 623, 629, 630), (623, 622, 628, 629), (56, 621, 627, 58), (621, 620, 626, 627), (620, 619, 625, 626), (619, 618, 624, 625), (618, 617, 623, 624), (617, 616, 622, 623), (54, 615, 621, 56), (615, 614, 620, 621), (614, 613, 619, 620), (613, 612, 618, 619), (612, 611, 617, 618), (611, 610, 616, 617), (52, 609, 615, 54), (609, 608, 614, 615), (608, 607, 613, 614), (607, 606, 612, 613), (606, 605, 611, 612), (605, 604, 610, 611), (50, 603, 609, 52), (603, 602, 608, 609), (602, 601, 607, 608), (601, 600, 606, 607), (600, 599, 605, 606), (599, 598, 604, 605), (48, 597, 603, 50), (597, 596, 602, 603), (596, 595, 601, 602), (595, 594, 600, 601), (594, 593, 599, 600), (593, 592, 598, 599), (46, 591, 597, 48), (591, 590, 596, 597), (590, 589, 595, 596), (589, 588, 594, 595), (588, 587, 593, 594), (587, 586, 592, 593), (44, 585, 591, 46), (585, 584, 590, 591), (584, 583, 589, 590), (583, 582, 588, 589), (582, 581, 587, 588), (581, 580, 586, 587), (42, 579, 585, 44), (579, 578, 584, 585), (578, 577, 583, 584), (577, 576, 582, 583), (576, 575, 581, 582), (575, 574, 580, 581), (40, 573, 579, 42), (573, 572, 578, 579), (572, 571, 577, 578), (571, 570, 576, 577), (570, 569, 575, 576), (569, 568, 574, 575), (38, 567, 573, 40), (567, 566, 572, 573), (566, 565, 571, 572), (565, 564, 570, 571), (564, 563, 569, 570), (563, 562, 568, 569), (36, 561, 567, 38), (561, 560, 566, 567), (560, 559, 565, 566), (559, 558, 564, 565), (558, 557, 563, 564), (557, 556, 562, 563), (34, 555, 561, 36), (555, 554, 560, 561), (554, 553, 559, 560), (553, 552, 558, 559), (552, 551, 557, 558), (551, 550, 556, 557), (32, 549, 555, 34), (549, 548, 554, 555), (548, 547, 553, 554), (547, 546, 552, 553), (546, 545, 551, 552), (545, 544, 550, 551), (30, 543, 549, 32), (543, 542, 548, 549), (542, 541, 547, 548), (541, 540, 546, 547), (540, 539, 545, 546), (539, 538, 544, 545), (28, 537, 543, 30), (537, 536, 542, 543), (536, 535, 541, 542), (535, 534, 540, 541), (534, 533, 539, 540), (533, 532, 538, 539), (26, 531, 537, 28), (531, 530, 536, 537), (530, 529, 535, 536), (529, 528, 534, 535), (528, 527, 533, 534), (527, 526, 532, 533), (24, 525, 531, 26), (525, 524, 530, 531), (524, 523, 529, 530), (523, 522, 528, 529), (522, 521, 527, 528), (521, 520, 526, 527), (22, 519, 525, 24), (519, 518, 524, 525), (518, 517, 523, 524), (517, 516, 522, 523), (516, 515, 521, 522), (515, 514, 520, 521), (20, 513, 519, 22), (513, 512, 518, 519), (512, 511, 517, 518), (511, 510, 516, 517), (510, 509, 515, 516), (509, 508, 514, 515), (18, 507, 513, 20), (507, 506, 512, 513), (506, 505, 511, 512), (505, 504, 510, 511), (504, 503, 509, 510), (503, 502, 508, 509), (16, 501, 507, 18), (501, 500, 506, 507), (500, 499, 505, 506), (499, 498, 504, 505), (498, 497, 503, 504), (497, 496, 502, 503), (14, 495, 501, 16), (495, 494, 500, 501), (494, 493, 499, 500), (493, 492, 498, 499), (492, 491, 497, 498), (491, 490, 496, 497), (12, 489, 495, 14), (489, 488, 494, 495), (488, 487, 493, 494), (487, 486, 492, 493), (486, 485, 491, 492), (485, 484, 490, 491), (10, 483, 489, 12), (483, 482, 488, 489), (482, 481, 487, 488), (481, 480, 486, 487), (480, 479, 485, 486), (479, 478, 484, 485), (8, 477, 483, 10), (477, 476, 482, 483), (476, 475, 481, 482), (475, 474, 480, 481), (474, 473, 479, 480), (473, 472, 478, 479), (6, 471, 477, 8), (471, 470, 476, 477), (470, 469, 475, 476), (469, 468, 474, 475), (468, 467, 473, 474), (467, 466, 472, 473), (4, 465, 471, 6), (465, 464, 470, 471), (464, 463, 469, 470), (463, 462, 468, 469), (462, 461, 467, 468), (461, 460, 466, 467), (2, 459, 465, 4), (459, 458, 464, 465), (458, 457, 463, 464), (457, 456, 462, 463), (456, 455, 461, 462), (455, 454, 460, 461), (0, 448, 459, 2), (448, 449, 458, 459), (449, 450, 457, 458), (450, 451, 456, 457), (451, 452, 455, 456), (452, 453, 454, 455), (158, 159, 645, 671), (131, 132, 643, 670), (144, 145, 641, 669), (157, 158, 671, 668), (130, 131, 670, 667), (143, 144, 669, 666), (156, 157, 668, 665), (129, 130, 667, 664), (142, 143, 666, 663), (155, 156, 665, 662), (128, 129, 664, 644), (141, 142, 663, 661), (154, 155, 662, 660), (140, 141, 661, 659), (153, 154, 660, 658), (139, 140, 659, 657), (152, 153, 658, 656), (138, 139, 657, 655), (151, 152, 656, 654), (137, 138, 655, 653), (150, 151, 654, 652), (136, 137, 653, 651), (149, 150, 652, 650), (135, 136, 651, 649), (148, 149, 650, 648), (134, 135, 649, 647), (147, 148, 648, 646), (133, 134, 647, 642), (146, 147, 646, 640), (159, 128, 644, 645), (132, 133, 642, 643), (145, 146, 640, 641), (416, 417, 673, 672), (443, 444, 700, 699), (430, 431, 687, 686), (417, 418, 674, 673), (444, 445, 701, 700), (431, 432, 688, 687), (418, 419, 675, 674), (445, 446, 702, 701), (432, 433, 689, 688), (419, 420, 676, 675), (446, 447, 703, 702), (433, 434, 690, 689), (420, 421, 677, 676), (447, 416, 672, 703), (434, 435, 691, 690), (421, 422, 678, 677), (435, 436, 692, 691), (422, 423, 679, 678), (436, 437, 693, 692), (423, 424, 680, 679), (437, 438, 694, 693), (424, 425, 681, 680), (438, 439, 695, 694), (425, 426, 682, 681), (439, 440, 696, 695), (426, 427, 683, 682), (440, 441, 697, 696), (427, 428, 684, 683), (441, 442, 698, 697), (428, 429, 685, 684), (442, 443, 699, 698), (429, 430, 686, 685), (696, 697, 729, 728), (683, 684, 716, 715), (697, 698, 730, 729), (684, 685, 717, 716), (698, 699, 731, 730), (685, 686, 718, 717), (672, 673, 705, 704), (699, 700, 732, 731), (686, 687, 719, 718), (673, 674, 706, 705), (700, 701, 733, 732), (687, 688, 720, 719), (674, 675, 707, 706), (701, 702, 734, 733), (688, 689, 721, 720), (675, 676, 708, 707), (702, 703, 735, 734), (689, 690, 722, 721), (676, 677, 709, 708), (703, 672, 704, 735), (690, 691, 723, 722), (677, 678, 710, 709), (691, 692, 724, 723), (678, 679, 711, 710), (692, 693, 725, 724), (679, 680, 712, 711), (693, 694, 726, 725), (680, 681, 713, 712), (694, 695, 727, 726), (681, 682, 714, 713), (695, 696, 728, 727), (682, 683, 715, 714), (731, 732, 764, 763), (718, 719, 751, 750), (705, 706, 738, 737), (732, 733, 765, 764), (719, 720, 752, 751), (706, 707, 739, 738), (733, 734, 766, 765), (720, 721, 753, 752), (707, 708, 740, 739), (734, 735, 767, 766), (721, 722, 754, 753), (708, 709, 741, 740), (735, 704, 736, 767), (722, 723, 755, 754), (709, 710, 742, 741), (723, 724, 756, 755), (710, 711, 743, 742), (724, 725, 757, 756), (711, 712, 744, 743), (725, 726, 758, 757), (712, 713, 745, 744), (726, 727, 759, 758), (713, 714, 746, 745), (727, 728, 760, 759), (714, 715, 747, 746), (728, 729, 761, 760), (715, 716, 748, 747), (729, 730, 762, 761), (716, 717, 749, 748), (730, 731, 763, 762), (717, 718, 750, 749), (704, 705, 737, 736), (766, 767, 799, 798), (753, 754, 786, 785), (740, 741, 773, 772), (767, 736, 768, 799), (754, 755, 787, 786), (741, 742, 774, 773), (755, 756, 788, 787), (742, 743, 775, 774), (756, 757, 789, 788), (743, 744, 776, 775), (757, 758, 790, 789), (744, 745, 777, 776), (758, 759, 791, 790), (745, 746, 778, 777), (759, 760, 792, 791), (746, 747, 779, 778), (760, 761, 793, 792), (747, 748, 780, 779), (761, 762, 794, 793), (748, 749, 781, 780), (762, 763, 795, 794), (749, 750, 782, 781), (736, 737, 769, 768), (763, 764, 796, 795), (750, 751, 783, 782), (737, 738, 770, 769), (764, 765, 797, 796), (751, 752, 784, 783), (738, 739, 771, 770), (765, 766, 798, 797), (752, 753, 785, 784), (739, 740, 772, 771)])
me_cylinder.polygons.foreach_set('use_smooth', [0, 0, 0, 0, 0, 0, 0, 0, 0, 0, 0, 0, 0, 0, 0, 0, 0, 0, 0, 0, 0, 0, 0, 0, 0, 0, 0, 0, 0, 0, 0, 0, 0, 0, 0, 0, 0, 0, 0, 0, 0, 0, 0, 0, 0, 0, 0, 0, 0, 0, 0, 0, 0, 0, 0, 0, 0, 0, 0, 0, 0, 0, 0, 0, 0, 0, 0, 0, 0, 0, 0, 0, 0, 0, 0, 0, 0, 0, 0, 0, 0, 0, 0, 0, 0, 0, 0, 0, 0, 0, 0, 0, 0, 0, 0, 0, 0, 0, 0, 0, 0, 0, 0, 0, 0, 0, 0, 0, 0, 0, 0, 0, 0, 0, 0, 0, 0, 0, 0, 0, 0, 0, 0, 0, 0, 0, 0, 0, 0, 0, 0, 0, 0, 0, 0, 0, 0, 0, 0, 0, 0, 0, 0, 0, 0, 0, 0, 0, 0, 0, 0, 0, 0, 0, 0, 0, 0, 0, 0, 0, 0, 0, 0, 0, 0, 0, 0, 0, 0, 0, 0, 0, 0, 0, 0, 0, 0, 0, 0, 0, 0, 0, 0, 0, 0, 0, 0, 0, 0, 0, 0, 0, 0, 0, 0, 0, 0, 0, 0, 0, 0, 0, 0, 0, 0, 0, 0, 0, 0, 0, 0, 0, 0, 0, 0, 0, 0, 0, 0, 0, 0, 0, 0, 0, 0, 0, 0, 0, 0, 0, 0, 0, 0, 0, 0, 0, 0, 0, 0, 0, 0, 0, 0, 0, 0, 0, 0, 0, 0, 0, 0, 0, 0, 0, 0, 0, 0, 0, 0, 0, 0, 0, 0, 0, 0, 0, 0, 0, 0, 0, 0, 0, 0, 0, 0, 0, 0, 0, 0, 0, 0, 0, 0, 0, 0, 0, 0, 0, 0, 0, 0, 0, 0, 0, 0, 0, 0, 0, 0, 0, 0, 0, 0, 0, 0, 0, 0, 0, 0, 0, 0, 0, 0, 0, 0, 0, 0, 0, 0, 0, 0, 0, 0, 0, 0, 0, 0, 0, 0, 0, 0, 0, 0, 0, 0, 0, 0, 0, 0, 0, 0, 0, 0, 0, 0, 0, 0, 0, 0, 0, 0, 0, 0, 0, 0, 0, 0, 0, 0, 0, 0, 0, 0, 0, 0, 0, 0, 0, 0, 0, 0, 0, 0, 0, 0, 0, 0, 0, 0, 0, 0, 0, 0, 0, 0, 0, 1, 1, 1, 1, 1, 1, 1, 1, 1, 1, 1, 1, 1, 1, 1, 1, 1, 1, 1, 1, 1, 1, 1, 1, 1, 1, 1, 1, 1, 1, 1, 1, 0, 0, 0, 0, 0, 0, 0, 0, 0, 0, 0, 0, 0, 0, 0, 0, 0, 0, 0, 0, 0, 0, 0, 0, 0, 0, 0, 0, 0, 0, 0, 0, 0, 0, 0, 0, 0, 0, 0, 0, 0, 0, 0, 0, 0, 0, 0, 0, 0, 0, 0, 0, 0, 0, 0, 0, 0, 0, 0, 0, 0, 0, 0, 0, 0, 0, 0, 0, 0, 0, 0, 0, 0, 0, 0, 0, 0, 0, 0, 0, 0, 0, 0, 0, 0, 0, 0, 0, 0, 0, 0, 0, 0, 0, 0, 0, 0, 0, 0, 0, 0, 0, 0, 0, 0, 0, 0, 0, 0, 0, 0, 0, 0, 0, 0, 0, 0, 0, 0, 0, 0, 0, 0, 0, 0, 0, 0, 0, 0, 0, 0, 0, 0, 0, 0, 0, 0, 0, 0, 0, 0, 0, 0, 0, 0, 0, 0, 0, 0, 0, 0, 0, 0, 0, 0, 0, 0, 0, 0, 0, 0, 0, 0, 0, 0, 0, 0, 0, 0, 0, 0, 0, 0, 0, 0, 0, 0, 0, 0, 0, 0, 0, 0, 0, 0, 0, 0, 0, 0, 0, 0, 0, 1, 1, 1, 1, 1, 1, 1, 1, 1, 1, 1, 1, 1, 1, 1, 1, 1, 1, 1, 1, 1, 1, 1, 1, 1, 1, 1, 1, 1, 1, 1, 1, 1, 1, 1, 1, 1, 1, 1, 1, 1, 1, 1, 1, 1, 1, 1, 1, 1, 1, 1, 1, 1, 1, 1, 1, 1, 1, 1, 1, 1, 1, 1, 1, 1, 1, 1, 1, 1, 1, 1, 1, 1, 1, 1, 1, 1, 1, 1, 1, 1, 1, 1, 1, 1, 1, 1, 1, 1, 1, 1, 1, 1, 1, 1, 1, 1, 1, 1, 1, 1, 1, 1, 1, 1, 1, 1, 1, 1, 1, 1, 1, 1, 1, 1, 1, 1, 1, 1, 1, 1, 1, 1, 1, 1, 1, 1, 1, 1, 1, 1, 1, 1, 1, 1, 1, 1, 1, 1, 1, 1, 1, 1, 1, 1, 1, 1, 1, 1, 1, 1, 1, 1, 1, 1, 1, 1, 1, 1, 1])
me_cylinder.polygons.foreach_set('material_index', [1, 1, 1, 1, 1, 1, 1, 1, 1, 1, 1, 1, 1, 1, 1, 1, 1, 1, 1, 1, 1, 1, 1, 1, 1, 1, 1, 1, 1, 1, 0, 1, 1, 3, 4, 3, 3, 3, 3, 3, 3, 3, 3, 3, 3, 3, 3, 3, 3, 3, 3, 3, 3, 3, 3, 3, 3, 3, 3, 3, 3, 3, 3, 3, 3, 3, 4, 4, 4, 4, 4, 4, 4, 4, 4, 4, 4, 4, 4, 4, 4, 4, 4, 4, 4, 4, 4, 4, 4, 4, 4, 4, 4, 4, 4, 4, 4, 4, 3, 4, 4, 4, 4, 4, 4, 4, 4, 4, 4, 4, 4, 4, 4, 4, 4, 4, 4, 4, 4, 4, 4, 4, 4, 4, 4, 4, 4, 4, 4, 4, 4, 3, 3, 3, 3, 3, 3, 3, 3, 3, 3, 3, 3, 3, 3, 3, 3, 3, 3, 3, 3, 3, 3, 3, 3, 3, 3, 3, 3, 3, 3, 3, 4, 4, 4, 4, 4, 4, 4, 4, 4, 4, 4, 4, 4, 4, 4, 4, 4, 4, 4, 4, 4, 4, 4, 4, 4, 4, 4, 4, 4, 4, 4, 4, 4, 4, 4, 4, 4, 4, 4, 4, 4, 4, 4, 4, 4, 4, 4, 4, 4, 4, 4, 4, 4, 4, 4, 4, 4, 4, 4, 4, 4, 4, 4, 4, 4, 4, 4, 4, 4, 4, 4, 4, 4, 4, 4, 4, 4, 4, 4, 4, 4, 4, 4, 4, 4, 4, 4, 4, 4, 4, 4, 4, 4, 4, 4, 4, 0, 4, 4, 4, 4, 4, 4, 4, 4, 4, 4, 4, 4, 4, 4, 4, 4, 4, 4, 4, 4, 4, 4, 4, 4, 4, 4, 4, 4, 4, 4, 4, 3, 3, 3, 3, 3, 3, 3, 3, 3, 3, 3, 3, 3, 3, 3, 3, 3, 3, 3, 3, 3, 3, 3, 3, 3, 3, 3, 3, 3, 3, 3, 3, 3, 3, 3, 3, 3, 3, 3, 3, 3, 3, 3, 3, 3, 3, 3, 3, 3, 3, 3, 3, 3, 3, 3, 3, 3, 3, 3, 3, 3, 3, 3, 3, 3, 3, 3, 3, 3, 3, 3, 3, 3, 3, 3, 3, 3, 3, 3, 3, 3, 3, 3, 3, 3, 3, 3, 3, 3, 3, 3, 3, 3, 3, 3, 3, 0, 0, 0, 0, 0, 0, 0, 0, 0, 0, 0, 0, 0, 0, 0, 0, 0, 0, 0, 0, 0, 0, 0, 0, 0, 0, 0, 0, 0, 0, 0, 0, 1, 2, 1, 2, 1, 2, 1, 2, 1, 2, 1, 2, 1, 2, 1, 2, 1, 2, 1, 2, 1, 2, 1, 2, 1, 2, 1, 2, 1, 2, 1, 2, 1, 2, 1, 2, 1, 2, 1, 2, 1, 2, 1, 2, 1, 2, 1, 2, 1, 2, 1, 2, 1, 2, 1, 2, 1, 2, 1, 2, 1, 2, 1, 2, 1, 2, 1, 2, 1, 2, 1, 2, 1, 2, 1, 2, 1, 2, 1, 2, 1, 2, 1, 2, 1, 2, 1, 2, 1, 2, 1, 2, 1, 2, 1, 2, 1, 2, 1, 2, 1, 2, 1, 2, 1, 2, 1, 2, 1, 2, 1, 2, 1, 2, 1, 2, 1, 2, 1, 2, 1, 2, 1, 2, 1, 2, 1, 2, 1, 2, 1, 2, 1, 2, 1, 2, 1, 2, 1, 2, 1, 2, 1, 2, 1, 2, 1, 2, 1, 2, 1, 2, 1, 2, 1, 2, 1, 2, 1, 2, 1, 2, 1, 2, 1, 2, 1, 2, 1, 2, 1, 2, 1, 2, 1, 2, 1, 2, 1, 2, 1, 2, 1, 2, 1, 2, 1, 2, 1, 2, 1, 2, 0, 0, 0, 0, 0, 0, 0, 0, 0, 0, 0, 0, 0, 0, 0, 0, 0, 0, 0, 0, 0, 0, 0, 0, 0, 0, 0, 0, 0, 0, 0, 0, 0, 0, 0, 0, 0, 0, 0, 0, 0, 0, 0, 0, 0, 0, 0, 0, 0, 0, 0, 0, 0, 0, 0, 0, 0, 0, 0, 0, 0, 0, 0, 0, 0, 0, 0, 0, 0, 0, 0, 0, 0, 0, 0, 0, 0, 0, 0, 0, 0, 0, 0, 0, 0, 0, 0, 0, 0, 0, 0, 0, 0, 0, 0, 0, 0, 0, 0, 0, 0, 0, 0, 0, 0, 0, 0, 0, 0, 0, 0, 0, 0, 0, 0, 0, 0, 0, 0, 0, 0, 0, 0, 0, 0, 0, 0, 0, 0, 0, 0, 0, 0, 0, 0, 0, 0, 0, 0, 0, 0, 0, 0, 0, 0, 0, 0, 0, 0, 0, 0, 0, 0, 0, 0, 0, 0, 0, 0, 0])
me_cylinder.materials.append(mat_base_metal)
me_cylinder.materials.append(mat_dark_stripes_002)
me_cylinder.materials.append(mat_material_001)
me_cylinder.materials.append(mat_black_bits)
me_cylinder.materials.append(mat_rubber_bits)
me_cylinder.use_remesh_preserve_volume = False
me_cylinder.use_remesh_preserve_attributes = False
me_cylinder.use_mirror_vertex_groups = False
me_cylinder.update()

# ---- objects
ob_cylinder = bpy.data.objects.new('Cylinder', me_cylinder)
ob_lamp = bpy.data.objects.new('Lamp', light_lamp)
ob_camera = bpy.data.objects.new('Camera', cam_camera)

# ---- transforms, parenting, visibility, modifiers, constraints
ob_cylinder.location = (0.0, 0.0, 1.0)
ob_cylinder.rotation_euler = (0.0, 1.571, 0.0)
ob_cylinder.lineart.crease_threshold = 0.0
ob_lamp.location = (4.076, 1.005, 5.904)
ob_lamp.rotation_euler = (0.6503, 0.05522, 1.866)
ob_lamp.lock_rotations_4d = False
ob_lamp.empty_display_type = 'ARROWS'
ob_lamp.color = (0.0, 0.0, 0.0, 0.0)
ob_lamp.lineart.crease_threshold = 0.0
ob_camera.location = (7.481, -6.508, 5.344)
ob_camera.rotation_euler = (1.109, 0.01082, 0.8149)
ob_camera.lock_rotations_4d = False
ob_camera.empty_display_type = 'ARROWS'
ob_camera.color = (0.0, 0.0, 0.0, 0.0)
ob_camera.display_type = 'WIRE'
ob_camera.lineart.crease_threshold = 0.0

# ---- collection membership
col_collection_1.objects.link(ob_cylinder)
col_collection_1.objects.link(ob_lamp)
col_collection_1.objects.link(ob_camera)

# ---- scene / render settings (as saved in the file)
scene.camera = ob_camera
scene.frame_start = 1; scene.frame_end = 250; scene.frame_set(1)
scene.render.engine = 'BLENDER_EEVEE_NEXT'
scene.render.resolution_percentage = 50
scene.render.dither_intensity = 0.0
scene.cycles.use_denoising = False
scene.cycles.samples = 10
scene.cycles.sampling_pattern = 'TABULATED_SOBOL'
scene.cycles.light_sampling_threshold = 0.0
scene.cycles.use_adaptive_sampling = False
scene.cycles.use_light_tree = False
scene.cycles.blur_glossy = 0.0
scene.cycles.pixel_filter_type = 'GAUSSIAN'
scene.cycles.sample_clamp_indirect = 0.0
scene.view_settings.view_transform = 'Standard'
bpy.context.view_layer.update()
